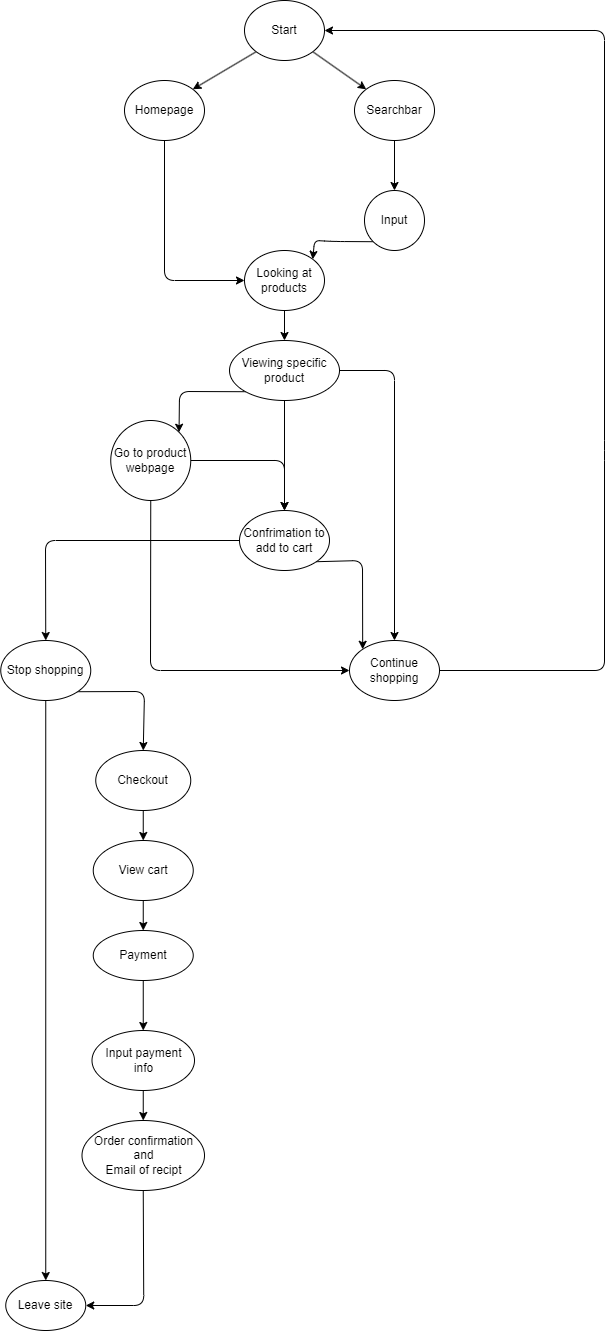

The diagram above was exported from draw.io. Its source (the exported page's mxGraphModel, read from the mxfile embedded in the PNG):
<mxGraphModel dx="1130" dy="779" grid="1" gridSize="10" guides="1" tooltips="1" connect="1" arrows="1" fold="1" page="1" pageScale="1" pageWidth="850" pageHeight="1100" math="0" shadow="0">
  <root>
    <mxCell id="0" />
    <mxCell id="1" parent="0" />
    <mxCell id="10" style="edgeStyle=none;html=1;exitX=0;exitY=1;exitDx=0;exitDy=0;entryX=1;entryY=0;entryDx=0;entryDy=0;" edge="1" parent="1" source="2" target="8">
      <mxGeometry relative="1" as="geometry" />
    </mxCell>
    <mxCell id="11" style="edgeStyle=none;html=1;exitX=1;exitY=1;exitDx=0;exitDy=0;entryX=0;entryY=0;entryDx=0;entryDy=0;" edge="1" parent="1" source="2" target="9">
      <mxGeometry relative="1" as="geometry" />
    </mxCell>
    <mxCell id="2" value="Start" style="ellipse;whiteSpace=wrap;html=1;" vertex="1" parent="1">
      <mxGeometry x="360" y="60" width="80" height="60" as="geometry" />
    </mxCell>
    <mxCell id="16" value="" style="edgeStyle=none;html=1;" edge="1" parent="1" source="8" target="15">
      <mxGeometry relative="1" as="geometry">
        <Array as="points">
          <mxPoint x="280" y="340" />
        </Array>
      </mxGeometry>
    </mxCell>
    <mxCell id="8" value="Homepage" style="ellipse;whiteSpace=wrap;html=1;" vertex="1" parent="1">
      <mxGeometry x="240" y="140" width="80" height="60" as="geometry" />
    </mxCell>
    <mxCell id="14" style="edgeStyle=none;html=1;entryX=0.5;entryY=0;entryDx=0;entryDy=0;" edge="1" parent="1" source="9" target="13">
      <mxGeometry relative="1" as="geometry" />
    </mxCell>
    <mxCell id="9" value="Searchbar" style="ellipse;whiteSpace=wrap;html=1;" vertex="1" parent="1">
      <mxGeometry x="470" y="140" width="80" height="60" as="geometry" />
    </mxCell>
    <mxCell id="17" style="edgeStyle=none;html=1;exitX=0;exitY=1;exitDx=0;exitDy=0;entryX=1;entryY=0;entryDx=0;entryDy=0;" edge="1" parent="1" source="13" target="15">
      <mxGeometry relative="1" as="geometry">
        <Array as="points">
          <mxPoint x="450" y="301" />
          <mxPoint x="430" y="300" />
        </Array>
      </mxGeometry>
    </mxCell>
    <mxCell id="13" value="Input" style="ellipse;whiteSpace=wrap;html=1;" vertex="1" parent="1">
      <mxGeometry x="480" y="250" width="60" height="60" as="geometry" />
    </mxCell>
    <mxCell id="20" value="" style="edgeStyle=none;html=1;" edge="1" parent="1" source="15" target="19">
      <mxGeometry relative="1" as="geometry" />
    </mxCell>
    <mxCell id="15" value="Looking at&lt;br&gt;products" style="ellipse;whiteSpace=wrap;html=1;" vertex="1" parent="1">
      <mxGeometry x="360" y="310" width="80" height="60" as="geometry" />
    </mxCell>
    <mxCell id="30" style="edgeStyle=none;html=1;exitX=0;exitY=1;exitDx=0;exitDy=0;entryX=1;entryY=0;entryDx=0;entryDy=0;" edge="1" parent="1" source="19" target="29">
      <mxGeometry relative="1" as="geometry">
        <Array as="points">
          <mxPoint x="295" y="451" />
        </Array>
      </mxGeometry>
    </mxCell>
    <mxCell id="32" style="edgeStyle=none;html=1;exitX=0.5;exitY=1;exitDx=0;exitDy=0;entryX=0.5;entryY=0;entryDx=0;entryDy=0;" edge="1" parent="1" source="19" target="21">
      <mxGeometry relative="1" as="geometry" />
    </mxCell>
    <mxCell id="58" style="edgeStyle=none;html=1;exitX=1;exitY=0.5;exitDx=0;exitDy=0;entryX=0.5;entryY=0;entryDx=0;entryDy=0;" edge="1" parent="1" source="19" target="22">
      <mxGeometry relative="1" as="geometry">
        <Array as="points">
          <mxPoint x="510" y="430" />
        </Array>
      </mxGeometry>
    </mxCell>
    <mxCell id="19" value="Viewing specific product" style="ellipse;whiteSpace=wrap;html=1;" vertex="1" parent="1">
      <mxGeometry x="345" y="400" width="110" height="60" as="geometry" />
    </mxCell>
    <mxCell id="27" style="edgeStyle=none;html=1;exitX=1;exitY=1;exitDx=0;exitDy=0;entryX=0;entryY=0;entryDx=0;entryDy=0;" edge="1" parent="1" source="21" target="22">
      <mxGeometry relative="1" as="geometry">
        <Array as="points">
          <mxPoint x="478" y="620" />
        </Array>
      </mxGeometry>
    </mxCell>
    <mxCell id="42" value="" style="edgeStyle=none;html=1;" edge="1" parent="1" source="21" target="41">
      <mxGeometry relative="1" as="geometry">
        <Array as="points">
          <mxPoint x="161" y="600" />
        </Array>
      </mxGeometry>
    </mxCell>
    <mxCell id="21" value="Confrimation to add to cart" style="ellipse;whiteSpace=wrap;html=1;" vertex="1" parent="1">
      <mxGeometry x="355" y="570" width="90" height="60" as="geometry" />
    </mxCell>
    <mxCell id="33" style="edgeStyle=none;html=1;exitX=1;exitY=0.5;exitDx=0;exitDy=0;entryX=1;entryY=0.5;entryDx=0;entryDy=0;" edge="1" parent="1" source="22" target="2">
      <mxGeometry relative="1" as="geometry">
        <Array as="points">
          <mxPoint x="720" y="730" />
          <mxPoint x="720" y="510" />
          <mxPoint x="720" y="90" />
        </Array>
      </mxGeometry>
    </mxCell>
    <mxCell id="22" value="Continue shopping" style="ellipse;whiteSpace=wrap;html=1;" vertex="1" parent="1">
      <mxGeometry x="465" y="700" width="90" height="60" as="geometry" />
    </mxCell>
    <mxCell id="31" style="edgeStyle=none;html=1;entryX=0.5;entryY=0;entryDx=0;entryDy=0;" edge="1" parent="1" source="29" target="21">
      <mxGeometry relative="1" as="geometry">
        <Array as="points">
          <mxPoint x="400" y="520" />
        </Array>
      </mxGeometry>
    </mxCell>
    <mxCell id="56" style="edgeStyle=none;html=1;exitX=0.5;exitY=1;exitDx=0;exitDy=0;entryX=0;entryY=0.5;entryDx=0;entryDy=0;" edge="1" parent="1" source="29" target="22">
      <mxGeometry relative="1" as="geometry">
        <Array as="points">
          <mxPoint x="266" y="730" />
        </Array>
      </mxGeometry>
    </mxCell>
    <mxCell id="29" value="Go to product webpage" style="ellipse;whiteSpace=wrap;html=1;aspect=fixed;" vertex="1" parent="1">
      <mxGeometry x="226.25" y="480" width="80" height="80" as="geometry" />
    </mxCell>
    <mxCell id="44" style="edgeStyle=none;html=1;exitX=1;exitY=1;exitDx=0;exitDy=0;entryX=0.5;entryY=0;entryDx=0;entryDy=0;" edge="1" parent="1" source="41" target="43">
      <mxGeometry relative="1" as="geometry">
        <Array as="points">
          <mxPoint x="260" y="751" />
        </Array>
      </mxGeometry>
    </mxCell>
    <mxCell id="46" style="edgeStyle=none;html=1;exitX=0.5;exitY=1;exitDx=0;exitDy=0;entryX=0.5;entryY=0;entryDx=0;entryDy=0;" edge="1" parent="1" source="41" target="45">
      <mxGeometry relative="1" as="geometry" />
    </mxCell>
    <mxCell id="41" value="Stop shopping" style="ellipse;whiteSpace=wrap;html=1;" vertex="1" parent="1">
      <mxGeometry x="116.25" y="700" width="90" height="60" as="geometry" />
    </mxCell>
    <mxCell id="48" style="edgeStyle=none;html=1;exitX=0.5;exitY=1;exitDx=0;exitDy=0;entryX=0.5;entryY=0;entryDx=0;entryDy=0;" edge="1" parent="1" source="43" target="47">
      <mxGeometry relative="1" as="geometry" />
    </mxCell>
    <mxCell id="43" value="Checkout" style="ellipse;whiteSpace=wrap;html=1;" vertex="1" parent="1">
      <mxGeometry x="211.25" y="810" width="95" height="60" as="geometry" />
    </mxCell>
    <mxCell id="45" value="Leave site" style="ellipse;whiteSpace=wrap;html=1;" vertex="1" parent="1">
      <mxGeometry x="121.25" y="1340" width="80" height="50" as="geometry" />
    </mxCell>
    <mxCell id="50" style="edgeStyle=none;html=1;exitX=0.5;exitY=1;exitDx=0;exitDy=0;entryX=0.5;entryY=0;entryDx=0;entryDy=0;" edge="1" parent="1" source="47" target="49">
      <mxGeometry relative="1" as="geometry" />
    </mxCell>
    <mxCell id="47" value="View cart" style="ellipse;whiteSpace=wrap;html=1;" vertex="1" parent="1">
      <mxGeometry x="208.75" y="900" width="100" height="60" as="geometry" />
    </mxCell>
    <mxCell id="52" style="edgeStyle=none;html=1;exitX=0.5;exitY=1;exitDx=0;exitDy=0;entryX=0.5;entryY=0;entryDx=0;entryDy=0;" edge="1" parent="1" source="49" target="51">
      <mxGeometry relative="1" as="geometry" />
    </mxCell>
    <mxCell id="49" value="Payment" style="ellipse;whiteSpace=wrap;html=1;" vertex="1" parent="1">
      <mxGeometry x="208.75" y="990" width="100" height="50" as="geometry" />
    </mxCell>
    <mxCell id="54" style="edgeStyle=none;html=1;exitX=0.5;exitY=1;exitDx=0;exitDy=0;entryX=0.5;entryY=0;entryDx=0;entryDy=0;" edge="1" parent="1" source="51" target="53">
      <mxGeometry relative="1" as="geometry" />
    </mxCell>
    <mxCell id="51" value="Input payment&lt;br&gt;info" style="ellipse;whiteSpace=wrap;html=1;" vertex="1" parent="1">
      <mxGeometry x="207.5" y="1090" width="102.5" height="60" as="geometry" />
    </mxCell>
    <mxCell id="55" style="edgeStyle=none;html=1;exitX=0.5;exitY=1;exitDx=0;exitDy=0;entryX=1;entryY=0.5;entryDx=0;entryDy=0;" edge="1" parent="1" source="53" target="45">
      <mxGeometry relative="1" as="geometry">
        <Array as="points">
          <mxPoint x="259.25" y="1365" />
        </Array>
      </mxGeometry>
    </mxCell>
    <mxCell id="53" value="Order confirmation&lt;br&gt;and&lt;br&gt;Email of recipt" style="ellipse;whiteSpace=wrap;html=1;" vertex="1" parent="1">
      <mxGeometry x="197.5" y="1180" width="122.5" height="70" as="geometry" />
    </mxCell>
  </root>
</mxGraphModel>